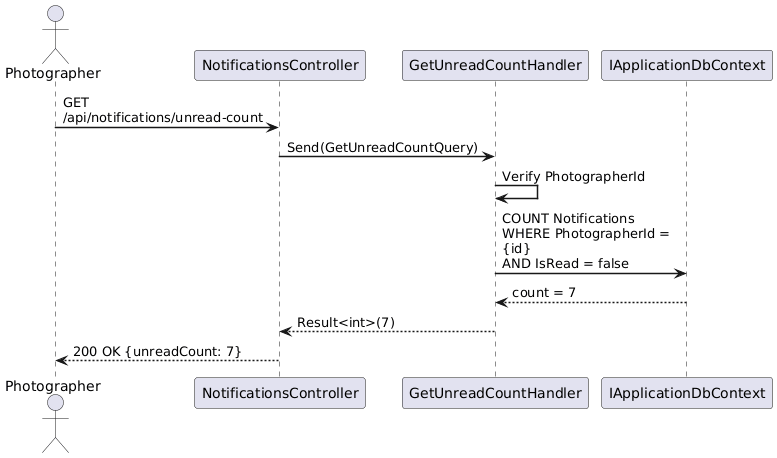

The diagram above was rendered by PlantUML. Its source (embedded in the PNG):
@startuml
skinparam sequenceArrowThickness 1.5
skinparam maxMessageSize 200

actor Photographer
participant "NotificationsController" as API
participant "GetUnreadCountHandler" as Handler
participant "IApplicationDbContext" as DB

Photographer -> API : GET /api/notifications/unread-count
API -> Handler : Send(GetUnreadCountQuery)

Handler -> Handler : Verify PhotographerId
Handler -> DB : COUNT Notifications\nWHERE PhotographerId = {id}\nAND IsRead = false
DB --> Handler : count = 7

Handler --> API : Result<int>(7)
API --> Photographer : 200 OK {unreadCount: 7}

@enduml